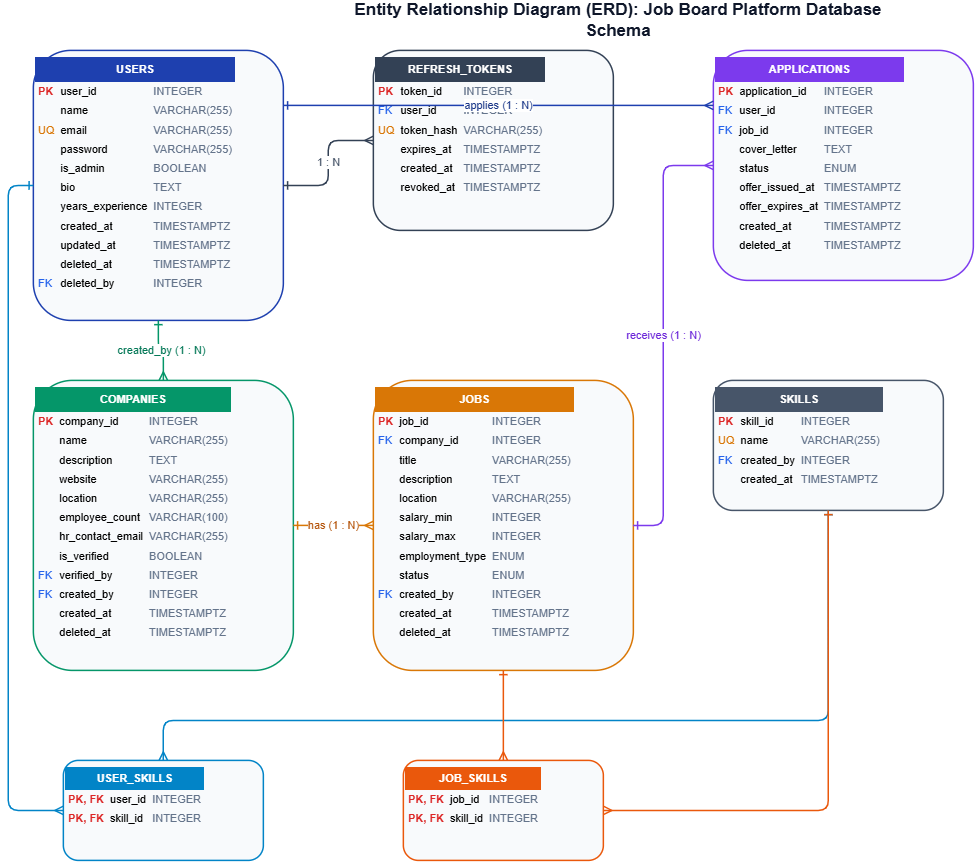

The diagram above was exported from draw.io. Its source (the exported page's mxGraphModel, read from the mxfile embedded in the PNG):
<mxGraphModel dx="1720" dy="1002" grid="1" gridSize="10" guides="1" tooltips="1" connect="1" arrows="1" fold="1" page="1" pageScale="1" pageWidth="850" pageHeight="1100" math="0" shadow="0">
  <root>
    <mxCell id="0" />
    <mxCell id="1" parent="0" />
    <mxCell id="erd_title" parent="1" style="text;html=1;strokeColor=none;fillColor=none;align=center;verticalAlign=middle;whiteSpace=wrap;rounded=0;fontSize=17;fontColor=#0F172A;" value="&lt;b&gt;Entity Relationship Diagram (ERD): Job Board Platform Database Schema&lt;/b&gt;" vertex="1">
      <mxGeometry height="30" width="550" x="350" y="15" as="geometry" />
    </mxCell>
    <mxCell id="t_users" parent="1" style="rounded=1;whiteSpace=wrap;html=1;align=left;verticalAlign=top;fillColor=#F8FAFC;strokeColor=#1E40AF;strokeWidth=1.5;" value="&lt;table style='width:100%; border-collapse:collapse; font-size:11px; font-family:Arial;'&gt;&lt;tr style='background:#1E40AF; color:#fff; font-weight:bold; text-align:center;'&gt;&lt;td colspan='3' style='padding:6px;'&gt;USERS&lt;/td&gt;&lt;/tr&gt;&lt;tr&gt;&lt;td style='padding:3px; color:#DC2626; font-weight:bold;'&gt;PK&lt;/td&gt;&lt;td style='padding:3px;'&gt;user_id&lt;/td&gt;&lt;td style='padding:3px; color:#64748B;'&gt;INTEGER&lt;/td&gt;&lt;/tr&gt;&lt;tr&gt;&lt;td style='padding:3px;'&gt;&lt;/td&gt;&lt;td style='padding:3px;'&gt;name&lt;/td&gt;&lt;td style='padding:3px; color:#64748B;'&gt;VARCHAR(255)&lt;/td&gt;&lt;/tr&gt;&lt;tr&gt;&lt;td style='padding:3px; color:#D97706;'&gt;UQ&lt;/td&gt;&lt;td style='padding:3px;'&gt;email&lt;/td&gt;&lt;td style='padding:3px; color:#64748B;'&gt;VARCHAR(255)&lt;/td&gt;&lt;/tr&gt;&lt;tr&gt;&lt;td style='padding:3px;'&gt;&lt;/td&gt;&lt;td style='padding:3px;'&gt;password&lt;/td&gt;&lt;td style='padding:3px; color:#64748B;'&gt;VARCHAR(255)&lt;/td&gt;&lt;/tr&gt;&lt;tr&gt;&lt;td style='padding:3px;'&gt;&lt;/td&gt;&lt;td style='padding:3px;'&gt;is_admin&lt;/td&gt;&lt;td style='padding:3px; color:#64748B;'&gt;BOOLEAN&lt;/td&gt;&lt;/tr&gt;&lt;tr&gt;&lt;td style='padding:3px;'&gt;&lt;/td&gt;&lt;td style='padding:3px;'&gt;bio&lt;/td&gt;&lt;td style='padding:3px; color:#64748B;'&gt;TEXT&lt;/td&gt;&lt;/tr&gt;&lt;tr&gt;&lt;td style='padding:3px;'&gt;&lt;/td&gt;&lt;td style='padding:3px;'&gt;years_experience&lt;/td&gt;&lt;td style='padding:3px; color:#64748B;'&gt;INTEGER&lt;/td&gt;&lt;/tr&gt;&lt;tr&gt;&lt;td style='padding:3px;'&gt;&lt;/td&gt;&lt;td style='padding:3px;'&gt;created_at&lt;/td&gt;&lt;td style='padding:3px; color:#64748B;'&gt;TIMESTAMPTZ&lt;/td&gt;&lt;/tr&gt;&lt;tr&gt;&lt;td style='padding:3px;'&gt;&lt;/td&gt;&lt;td style='padding:3px;'&gt;updated_at&lt;/td&gt;&lt;td style='padding:3px; color:#64748B;'&gt;TIMESTAMPTZ&lt;/td&gt;&lt;/tr&gt;&lt;tr&gt;&lt;td style='padding:3px;'&gt;&lt;/td&gt;&lt;td style='padding:3px;'&gt;deleted_at&lt;/td&gt;&lt;td style='padding:3px; color:#64748B;'&gt;TIMESTAMPTZ&lt;/td&gt;&lt;/tr&gt;&lt;tr&gt;&lt;td style='padding:3px; color:#2563EB;'&gt;FK&lt;/td&gt;&lt;td style='padding:3px;'&gt;deleted_by&lt;/td&gt;&lt;td style='padding:3px; color:#64748B;'&gt;INTEGER&lt;/td&gt;&lt;/tr&gt;&lt;/table&gt;" vertex="1">
      <mxGeometry height="270" width="250" x="40" y="60" as="geometry" />
    </mxCell>
    <mxCell id="t_tokens" parent="1" style="rounded=1;whiteSpace=wrap;html=1;align=left;verticalAlign=top;fillColor=#F8FAFC;strokeColor=#334155;strokeWidth=1.5;" value="&lt;table style='width:100%; border-collapse:collapse; font-size:11px; font-family:Arial;'&gt;&lt;tr style='background:#334155; color:#fff; font-weight:bold; text-align:center;'&gt;&lt;td colspan='3' style='padding:6px;'&gt;REFRESH_TOKENS&lt;/td&gt;&lt;/tr&gt;&lt;tr&gt;&lt;td style='padding:3px; color:#DC2626; font-weight:bold;'&gt;PK&lt;/td&gt;&lt;td style='padding:3px;'&gt;token_id&lt;/td&gt;&lt;td style='padding:3px; color:#64748B;'&gt;INTEGER&lt;/td&gt;&lt;/tr&gt;&lt;tr&gt;&lt;td style='padding:3px; color:#2563EB;'&gt;FK&lt;/td&gt;&lt;td style='padding:3px;'&gt;user_id&lt;/td&gt;&lt;td style='padding:3px; color:#64748B;'&gt;INTEGER&lt;/td&gt;&lt;/tr&gt;&lt;tr&gt;&lt;td style='padding:3px; color:#D97706;'&gt;UQ&lt;/td&gt;&lt;td style='padding:3px;'&gt;token_hash&lt;/td&gt;&lt;td style='padding:3px; color:#64748B;'&gt;VARCHAR(255)&lt;/td&gt;&lt;/tr&gt;&lt;tr&gt;&lt;td style='padding:3px;'&gt;&lt;/td&gt;&lt;td style='padding:3px;'&gt;expires_at&lt;/td&gt;&lt;td style='padding:3px; color:#64748B;'&gt;TIMESTAMPTZ&lt;/td&gt;&lt;/tr&gt;&lt;tr&gt;&lt;td style='padding:3px;'&gt;&lt;/td&gt;&lt;td style='padding:3px;'&gt;created_at&lt;/td&gt;&lt;td style='padding:3px; color:#64748B;'&gt;TIMESTAMPTZ&lt;/td&gt;&lt;/tr&gt;&lt;tr&gt;&lt;td style='padding:3px;'&gt;&lt;/td&gt;&lt;td style='padding:3px;'&gt;revoked_at&lt;/td&gt;&lt;td style='padding:3px; color:#64748B;'&gt;TIMESTAMPTZ&lt;/td&gt;&lt;/tr&gt;&lt;/table&gt;" vertex="1">
      <mxGeometry height="180" width="240" x="380" y="60" as="geometry" />
    </mxCell>
    <mxCell id="t_applications" parent="1" style="rounded=1;whiteSpace=wrap;html=1;align=left;verticalAlign=top;fillColor=#F8FAFC;strokeColor=#7C3AED;strokeWidth=1.5;" value="&lt;table style='width:100%; border-collapse:collapse; font-size:11px; font-family:Arial;'&gt;&lt;tr style='background:#7C3AED; color:#fff; font-weight:bold; text-align:center;'&gt;&lt;td colspan='3' style='padding:6px;'&gt;APPLICATIONS&lt;/td&gt;&lt;/tr&gt;&lt;tr&gt;&lt;td style='padding:3px; color:#DC2626; font-weight:bold;'&gt;PK&lt;/td&gt;&lt;td style='padding:3px;'&gt;application_id&lt;/td&gt;&lt;td style='padding:3px; color:#64748B;'&gt;INTEGER&lt;/td&gt;&lt;/tr&gt;&lt;tr&gt;&lt;td style='padding:3px; color:#2563EB;'&gt;FK&lt;/td&gt;&lt;td style='padding:3px;'&gt;user_id&lt;/td&gt;&lt;td style='padding:3px; color:#64748B;'&gt;INTEGER&lt;/td&gt;&lt;/tr&gt;&lt;tr&gt;&lt;td style='padding:3px; color:#2563EB;'&gt;FK&lt;/td&gt;&lt;td style='padding:3px;'&gt;job_id&lt;/td&gt;&lt;td style='padding:3px; color:#64748B;'&gt;INTEGER&lt;/td&gt;&lt;/tr&gt;&lt;tr&gt;&lt;td style='padding:3px;'&gt;&lt;/td&gt;&lt;td style='padding:3px;'&gt;cover_letter&lt;/td&gt;&lt;td style='padding:3px; color:#64748B;'&gt;TEXT&lt;/td&gt;&lt;/tr&gt;&lt;tr&gt;&lt;td style='padding:3px;'&gt;&lt;/td&gt;&lt;td style='padding:3px;'&gt;status&lt;/td&gt;&lt;td style='padding:3px; color:#64748B;'&gt;ENUM&lt;/td&gt;&lt;/tr&gt;&lt;tr&gt;&lt;td style='padding:3px;'&gt;&lt;/td&gt;&lt;td style='padding:3px;'&gt;offer_issued_at&lt;/td&gt;&lt;td style='padding:3px; color:#64748B;'&gt;TIMESTAMPTZ&lt;/td&gt;&lt;/tr&gt;&lt;tr&gt;&lt;td style='padding:3px;'&gt;&lt;/td&gt;&lt;td style='padding:3px;'&gt;offer_expires_at&lt;/td&gt;&lt;td style='padding:3px; color:#64748B;'&gt;TIMESTAMPTZ&lt;/td&gt;&lt;/tr&gt;&lt;tr&gt;&lt;td style='padding:3px;'&gt;&lt;/td&gt;&lt;td style='padding:3px;'&gt;created_at&lt;/td&gt;&lt;td style='padding:3px; color:#64748B;'&gt;TIMESTAMPTZ&lt;/td&gt;&lt;/tr&gt;&lt;tr&gt;&lt;td style='padding:3px;'&gt;&lt;/td&gt;&lt;td style='padding:3px;'&gt;deleted_at&lt;/td&gt;&lt;td style='padding:3px; color:#64748B;'&gt;TIMESTAMPTZ&lt;/td&gt;&lt;/tr&gt;&lt;/table&gt;" vertex="1">
      <mxGeometry height="230" width="260" x="720" y="60" as="geometry" />
    </mxCell>
    <mxCell id="t_companies" parent="1" style="rounded=1;whiteSpace=wrap;html=1;align=left;verticalAlign=top;fillColor=#F8FAFC;strokeColor=#059669;strokeWidth=1.5;" value="&lt;table style='width:100%; border-collapse:collapse; font-size:11px; font-family:Arial;'&gt;&lt;tr style='background:#059669; color:#fff; font-weight:bold; text-align:center;'&gt;&lt;td colspan='3' style='padding:6px;'&gt;COMPANIES&lt;/td&gt;&lt;/tr&gt;&lt;tr&gt;&lt;td style='padding:3px; color:#DC2626; font-weight:bold;'&gt;PK&lt;/td&gt;&lt;td style='padding:3px;'&gt;company_id&lt;/td&gt;&lt;td style='padding:3px; color:#64748B;'&gt;INTEGER&lt;/td&gt;&lt;/tr&gt;&lt;tr&gt;&lt;td style='padding:3px;'&gt;&lt;/td&gt;&lt;td style='padding:3px;'&gt;name&lt;/td&gt;&lt;td style='padding:3px; color:#64748B;'&gt;VARCHAR(255)&lt;/td&gt;&lt;/tr&gt;&lt;tr&gt;&lt;td style='padding:3px;'&gt;&lt;/td&gt;&lt;td style='padding:3px;'&gt;description&lt;/td&gt;&lt;td style='padding:3px; color:#64748B;'&gt;TEXT&lt;/td&gt;&lt;/tr&gt;&lt;tr&gt;&lt;td style='padding:3px;'&gt;&lt;/td&gt;&lt;td style='padding:3px;'&gt;website&lt;/td&gt;&lt;td style='padding:3px; color:#64748B;'&gt;VARCHAR(255)&lt;/td&gt;&lt;/tr&gt;&lt;tr&gt;&lt;td style='padding:3px;'&gt;&lt;/td&gt;&lt;td style='padding:3px;'&gt;location&lt;/td&gt;&lt;td style='padding:3px; color:#64748B;'&gt;VARCHAR(255)&lt;/td&gt;&lt;/tr&gt;&lt;tr&gt;&lt;td style='padding:3px;'&gt;&lt;/td&gt;&lt;td style='padding:3px;'&gt;employee_count&lt;/td&gt;&lt;td style='padding:3px; color:#64748B;'&gt;VARCHAR(100)&lt;/td&gt;&lt;/tr&gt;&lt;tr&gt;&lt;td style='padding:3px;'&gt;&lt;/td&gt;&lt;td style='padding:3px;'&gt;hr_contact_email&lt;/td&gt;&lt;td style='padding:3px; color:#64748B;'&gt;VARCHAR(255)&lt;/td&gt;&lt;/tr&gt;&lt;tr&gt;&lt;td style='padding:3px;'&gt;&lt;/td&gt;&lt;td style='padding:3px;'&gt;is_verified&lt;/td&gt;&lt;td style='padding:3px; color:#64748B;'&gt;BOOLEAN&lt;/td&gt;&lt;/tr&gt;&lt;tr&gt;&lt;td style='padding:3px; color:#2563EB;'&gt;FK&lt;/td&gt;&lt;td style='padding:3px;'&gt;verified_by&lt;/td&gt;&lt;td style='padding:3px; color:#64748B;'&gt;INTEGER&lt;/td&gt;&lt;/tr&gt;&lt;tr&gt;&lt;td style='padding:3px; color:#2563EB;'&gt;FK&lt;/td&gt;&lt;td style='padding:3px;'&gt;created_by&lt;/td&gt;&lt;td style='padding:3px; color:#64748B;'&gt;INTEGER&lt;/td&gt;&lt;/tr&gt;&lt;tr&gt;&lt;td style='padding:3px;'&gt;&lt;/td&gt;&lt;td style='padding:3px;'&gt;created_at&lt;/td&gt;&lt;td style='padding:3px; color:#64748B;'&gt;TIMESTAMPTZ&lt;/td&gt;&lt;/tr&gt;&lt;tr&gt;&lt;td style='padding:3px;'&gt;&lt;/td&gt;&lt;td style='padding:3px;'&gt;deleted_at&lt;/td&gt;&lt;td style='padding:3px; color:#64748B;'&gt;TIMESTAMPTZ&lt;/td&gt;&lt;/tr&gt;&lt;/table&gt;" vertex="1">
      <mxGeometry height="290" width="260" x="40" y="390" as="geometry" />
    </mxCell>
    <mxCell id="t_jobs" parent="1" style="rounded=1;whiteSpace=wrap;html=1;align=left;verticalAlign=top;fillColor=#F8FAFC;strokeColor=#D97706;strokeWidth=1.5;" value="&lt;table style='width:100%; border-collapse:collapse; font-size:11px; font-family:Arial;'&gt;&lt;tr style='background:#D97706; color:#fff; font-weight:bold; text-align:center;'&gt;&lt;td colspan='3' style='padding:6px;'&gt;JOBS&lt;/td&gt;&lt;/tr&gt;&lt;tr&gt;&lt;td style='padding:3px; color:#DC2626; font-weight:bold;'&gt;PK&lt;/td&gt;&lt;td style='padding:3px;'&gt;job_id&lt;/td&gt;&lt;td style='padding:3px; color:#64748B;'&gt;INTEGER&lt;/td&gt;&lt;/tr&gt;&lt;tr&gt;&lt;td style='padding:3px; color:#2563EB;'&gt;FK&lt;/td&gt;&lt;td style='padding:3px;'&gt;company_id&lt;/td&gt;&lt;td style='padding:3px; color:#64748B;'&gt;INTEGER&lt;/td&gt;&lt;/tr&gt;&lt;tr&gt;&lt;td style='padding:3px;'&gt;&lt;/td&gt;&lt;td style='padding:3px;'&gt;title&lt;/td&gt;&lt;td style='padding:3px; color:#64748B;'&gt;VARCHAR(255)&lt;/td&gt;&lt;/tr&gt;&lt;tr&gt;&lt;td style='padding:3px;'&gt;&lt;/td&gt;&lt;td style='padding:3px;'&gt;description&lt;/td&gt;&lt;td style='padding:3px; color:#64748B;'&gt;TEXT&lt;/td&gt;&lt;/tr&gt;&lt;tr&gt;&lt;td style='padding:3px;'&gt;&lt;/td&gt;&lt;td style='padding:3px;'&gt;location&lt;/td&gt;&lt;td style='padding:3px; color:#64748B;'&gt;VARCHAR(255)&lt;/td&gt;&lt;/tr&gt;&lt;tr&gt;&lt;td style='padding:3px;'&gt;&lt;/td&gt;&lt;td style='padding:3px;'&gt;salary_min&lt;/td&gt;&lt;td style='padding:3px; color:#64748B;'&gt;INTEGER&lt;/td&gt;&lt;/tr&gt;&lt;tr&gt;&lt;td style='padding:3px;'&gt;&lt;/td&gt;&lt;td style='padding:3px;'&gt;salary_max&lt;/td&gt;&lt;td style='padding:3px; color:#64748B;'&gt;INTEGER&lt;/td&gt;&lt;/tr&gt;&lt;tr&gt;&lt;td style='padding:3px;'&gt;&lt;/td&gt;&lt;td style='padding:3px;'&gt;employment_type&lt;/td&gt;&lt;td style='padding:3px; color:#64748B;'&gt;ENUM&lt;/td&gt;&lt;/tr&gt;&lt;tr&gt;&lt;td style='padding:3px;'&gt;&lt;/td&gt;&lt;td style='padding:3px;'&gt;status&lt;/td&gt;&lt;td style='padding:3px; color:#64748B;'&gt;ENUM&lt;/td&gt;&lt;/tr&gt;&lt;tr&gt;&lt;td style='padding:3px; color:#2563EB;'&gt;FK&lt;/td&gt;&lt;td style='padding:3px;'&gt;created_by&lt;/td&gt;&lt;td style='padding:3px; color:#64748B;'&gt;INTEGER&lt;/td&gt;&lt;/tr&gt;&lt;tr&gt;&lt;td style='padding:3px;'&gt;&lt;/td&gt;&lt;td style='padding:3px;'&gt;created_at&lt;/td&gt;&lt;td style='padding:3px; color:#64748B;'&gt;TIMESTAMPTZ&lt;/td&gt;&lt;/tr&gt;&lt;tr&gt;&lt;td style='padding:3px;'&gt;&lt;/td&gt;&lt;td style='padding:3px;'&gt;deleted_at&lt;/td&gt;&lt;td style='padding:3px; color:#64748B;'&gt;TIMESTAMPTZ&lt;/td&gt;&lt;/tr&gt;&lt;/table&gt;" vertex="1">
      <mxGeometry height="290" width="260" x="380" y="390" as="geometry" />
    </mxCell>
    <mxCell id="t_skills" parent="1" style="rounded=1;whiteSpace=wrap;html=1;align=left;verticalAlign=top;fillColor=#F8FAFC;strokeColor=#475569;strokeWidth=1.5;" value="&lt;table style='width:100%; border-collapse:collapse; font-size:11px; font-family:Arial;'&gt;&lt;tr style='background:#475569; color:#fff; font-weight:bold; text-align:center;'&gt;&lt;td colspan='3' style='padding:6px;'&gt;SKILLS&lt;/td&gt;&lt;/tr&gt;&lt;tr&gt;&lt;td style='padding:3px; color:#DC2626; font-weight:bold;'&gt;PK&lt;/td&gt;&lt;td style='padding:3px;'&gt;skill_id&lt;/td&gt;&lt;td style='padding:3px; color:#64748B;'&gt;INTEGER&lt;/td&gt;&lt;/tr&gt;&lt;tr&gt;&lt;td style='padding:3px; color:#D97706;'&gt;UQ&lt;/td&gt;&lt;td style='padding:3px;'&gt;name&lt;/td&gt;&lt;td style='padding:3px; color:#64748B;'&gt;VARCHAR(255)&lt;/td&gt;&lt;/tr&gt;&lt;tr&gt;&lt;td style='padding:3px; color:#2563EB;'&gt;FK&lt;/td&gt;&lt;td style='padding:3px;'&gt;created_by&lt;/td&gt;&lt;td style='padding:3px; color:#64748B;'&gt;INTEGER&lt;/td&gt;&lt;/tr&gt;&lt;tr&gt;&lt;td style='padding:3px;'&gt;&lt;/td&gt;&lt;td style='padding:3px;'&gt;created_at&lt;/td&gt;&lt;td style='padding:3px; color:#64748B;'&gt;TIMESTAMPTZ&lt;/td&gt;&lt;/tr&gt;&lt;/table&gt;" vertex="1">
      <mxGeometry height="130" width="230" x="720" y="390" as="geometry" />
    </mxCell>
    <mxCell id="t_user_skills" parent="1" style="rounded=1;whiteSpace=wrap;html=1;align=left;verticalAlign=top;fillColor=#F8FAFC;strokeColor=#0284C7;strokeWidth=1.5;" value="&lt;table style='width:100%; border-collapse:collapse; font-size:11px; font-family:Arial;'&gt;&lt;tr style='background:#0284C7; color:#fff; font-weight:bold; text-align:center;'&gt;&lt;td colspan='3' style='padding:5px;'&gt;USER_SKILLS&lt;/td&gt;&lt;/tr&gt;&lt;tr&gt;&lt;td style='padding:3px; color:#DC2626; font-weight:bold;'&gt;PK, FK&lt;/td&gt;&lt;td style='padding:3px;'&gt;user_id&lt;/td&gt;&lt;td style='padding:3px; color:#64748B;'&gt;INTEGER&lt;/td&gt;&lt;/tr&gt;&lt;tr&gt;&lt;td style='padding:3px; color:#DC2626; font-weight:bold;'&gt;PK, FK&lt;/td&gt;&lt;td style='padding:3px;'&gt;skill_id&lt;/td&gt;&lt;td style='padding:3px; color:#64748B;'&gt;INTEGER&lt;/td&gt;&lt;/tr&gt;&lt;/table&gt;" vertex="1">
      <mxGeometry height="100" width="200" x="70" y="770" as="geometry" />
    </mxCell>
    <mxCell id="t_job_skills" parent="1" style="rounded=1;whiteSpace=wrap;html=1;align=left;verticalAlign=top;fillColor=#F8FAFC;strokeColor=#EA580C;strokeWidth=1.5;" value="&lt;table style='width:100%; border-collapse:collapse; font-size:11px; font-family:Arial;'&gt;&lt;tr style='background:#EA580C; color:#fff; font-weight:bold; text-align:center;'&gt;&lt;td colspan='3' style='padding:5px;'&gt;JOB_SKILLS&lt;/td&gt;&lt;/tr&gt;&lt;tr&gt;&lt;td style='padding:3px; color:#DC2626; font-weight:bold;'&gt;PK, FK&lt;/td&gt;&lt;td style='padding:3px;'&gt;job_id&lt;/td&gt;&lt;td style='padding:3px; color:#64748B;'&gt;INTEGER&lt;/td&gt;&lt;/tr&gt;&lt;tr&gt;&lt;td style='padding:3px; color:#DC2626; font-weight:bold;'&gt;PK, FK&lt;/td&gt;&lt;td style='padding:3px;'&gt;skill_id&lt;/td&gt;&lt;td style='padding:3px; color:#64748B;'&gt;INTEGER&lt;/td&gt;&lt;/tr&gt;&lt;/table&gt;" vertex="1">
      <mxGeometry height="100" width="200" x="410" y="770" as="geometry" />
    </mxCell>
    <mxCell id="rel_u_tokens" edge="1" parent="1" source="t_users" style="edgeStyle=orthogonalEdgeStyle;rounded=1;orthogonalLoop=1;jettySize=auto;html=1;strokeColor=#334155;strokeWidth=1.5;endArrow=ERmany;startArrow=ERone;fontSize=11;fontColor=#475569;" target="t_tokens" value="1 : N">
      <mxGeometry relative="1" as="geometry" />
    </mxCell>
    <mxCell id="rel_u_comp" edge="1" parent="1" source="t_users" style="edgeStyle=orthogonalEdgeStyle;rounded=1;orthogonalLoop=1;jettySize=auto;html=1;strokeColor=#059669;strokeWidth=1.5;endArrow=ERmany;startArrow=ERone;fontSize=11;fontColor=#047857;" target="t_companies" value="created_by (1 : N)">
      <mxGeometry relative="1" as="geometry" />
    </mxCell>
    <mxCell id="rel_comp_jobs" edge="1" parent="1" source="t_companies" style="edgeStyle=orthogonalEdgeStyle;rounded=1;orthogonalLoop=1;jettySize=auto;html=1;strokeColor=#D97706;strokeWidth=1.5;endArrow=ERmany;startArrow=ERone;fontSize=11;fontColor=#B45309;" target="t_jobs" value="has (1 : N)">
      <mxGeometry relative="1" as="geometry" />
    </mxCell>
    <mxCell id="rel_job_app" edge="1" parent="1" source="t_jobs" style="edgeStyle=orthogonalEdgeStyle;rounded=1;orthogonalLoop=1;jettySize=auto;html=1;strokeColor=#7C3AED;strokeWidth=1.5;endArrow=ERmany;startArrow=ERone;fontSize=11;fontColor=#6D28D9;" target="t_applications" value="receives (1 : N)">
      <mxGeometry relative="1" as="geometry">
        <Array as="points">
          <mxPoint x="670" y="535" />
          <mxPoint x="670" y="175" />
        </Array>
      </mxGeometry>
    </mxCell>
    <mxCell id="rel_u_app" edge="1" parent="1" source="t_users" style="edgeStyle=orthogonalEdgeStyle;rounded=1;orthogonalLoop=1;jettySize=auto;html=1;strokeColor=#1E40AF;strokeWidth=1.5;endArrow=ERmany;startArrow=ERone;fontSize=11;fontColor=#1E3A8A;" target="t_applications" value="applies (1 : N)">
      <mxGeometry relative="1" as="geometry">
        <Array as="points">
          <mxPoint x="340" y="115" />
          <mxPoint x="340" y="115" />
        </Array>
      </mxGeometry>
    </mxCell>
    <mxCell id="rel_u_uskills" edge="1" parent="1" source="t_users" style="edgeStyle=orthogonalEdgeStyle;rounded=1;orthogonalLoop=1;jettySize=auto;html=1;strokeColor=#0284C7;strokeWidth=1.5;endArrow=ERmany;startArrow=ERone;" target="t_user_skills" value="">
      <mxGeometry relative="1" as="geometry">
        <Array as="points">
          <mxPoint x="15" y="195" />
          <mxPoint x="15" y="820" />
        </Array>
      </mxGeometry>
    </mxCell>
    <mxCell id="rel_s_uskills" edge="1" parent="1" source="t_skills" style="edgeStyle=orthogonalEdgeStyle;rounded=1;orthogonalLoop=1;jettySize=auto;html=1;strokeColor=#0284C7;strokeWidth=1.5;endArrow=ERmany;startArrow=ERone;" target="t_user_skills" value="">
      <mxGeometry relative="1" as="geometry">
        <Array as="points">
          <mxPoint x="835" y="730" />
          <mxPoint x="170" y="730" />
        </Array>
      </mxGeometry>
    </mxCell>
    <mxCell id="rel_j_jskills" edge="1" parent="1" source="t_jobs" style="edgeStyle=orthogonalEdgeStyle;rounded=1;orthogonalLoop=1;jettySize=auto;html=1;strokeColor=#EA580C;strokeWidth=1.5;endArrow=ERmany;startArrow=ERone;" target="t_job_skills" value="">
      <mxGeometry relative="1" as="geometry" />
    </mxCell>
    <mxCell id="rel_s_jskills" edge="1" parent="1" source="t_skills" style="edgeStyle=orthogonalEdgeStyle;rounded=1;orthogonalLoop=1;jettySize=auto;html=1;strokeColor=#EA580C;strokeWidth=1.5;endArrow=ERmany;startArrow=ERone;" target="t_job_skills" value="">
      <mxGeometry relative="1" as="geometry">
        <Array as="points">
          <mxPoint x="835" y="820" />
        </Array>
      </mxGeometry>
    </mxCell>
  </root>
</mxGraphModel>